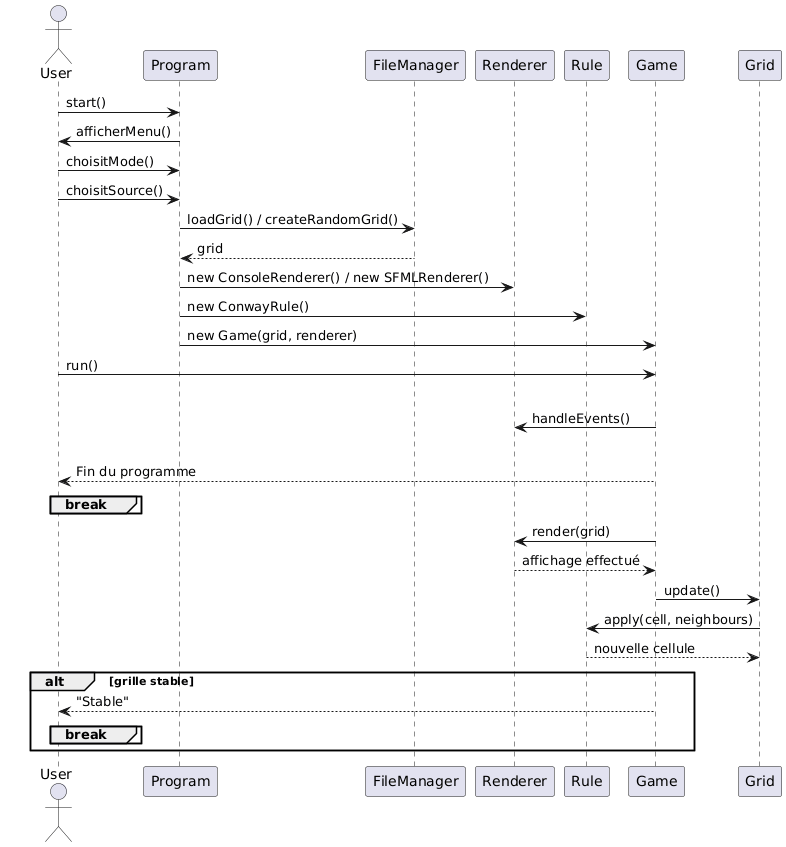

The diagram above was rendered by PlantUML. Its source (embedded in the PNG):
@startuml
actor User

User -> Program : start()
Program -> User : afficherMenu()

User -> Program : choisitMode()
User -> Program : choisitSource()

Program -> FileManager : loadGrid() / createRandomGrid()
FileManager --> Program : grid

Program -> Renderer : new ConsoleRenderer() / new SFMLRenderer()
Program -> Rule : new ConwayRule()
Program -> Game : new Game(grid, renderer)

User -> Game : run()

loop Tant que renderer.isOpen()
    Game -> Renderer : handleEvents()

    alt running == false
        Game --> User : Fin du programme
        break
    end

    Game -> Renderer : render(grid)
    Renderer --> Game : affichage effectué

    Game -> Grid : update()

    Grid -> Rule : apply(cell, neighbours)
    Rule --> Grid : nouvelle cellule

    alt grille stable
        Game --> User : "Stable"
        break
    end

end
@enduml